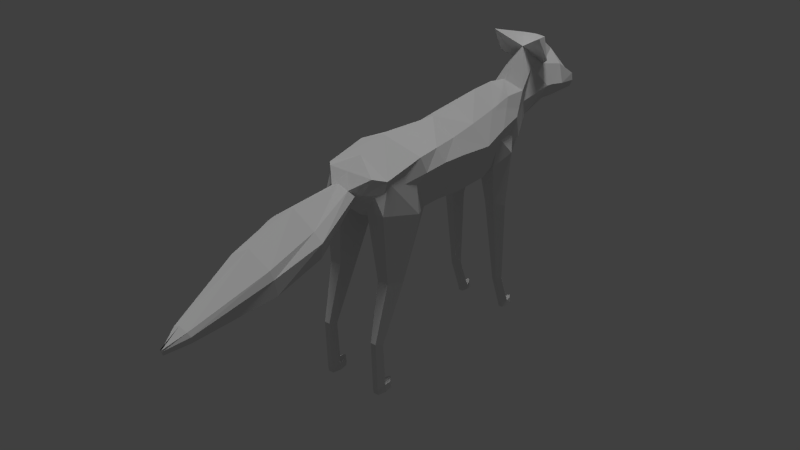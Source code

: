 # Source: wolf_fox2.blend  (saved by Blender 2.75.0; exported with 4.5.12 LTS)
import bpy
from mathutils import Matrix  # noqa: F401  (used for matrix-valued properties, if any)

bpy.ops.wm.read_factory_settings(use_empty=True)
scene = bpy.context.scene
scene.name = 'Scene'

# ---- collections
col_collection_1 = bpy.data.collections.new('Collection 1'); scene.collection.children.link(col_collection_1)

# ---- world
world_world = bpy.data.worlds.new('World'); scene.world = world_world
world_world.color = (0.05088, 0.05088, 0.05088)
world_world.use_sun_shadow = False
world_world.sun_shadow_jitter_overblur = 0.0
world_world.cycles.sampling_method = 'MANUAL'
world_world.cycles.sample_map_resolution = 256

# ---- lights
light_point = bpy.data.lights.new('Point', 'POINT')
light_point.transmission_factor = 0.0
light_point.energy = 100.0
light_point.shadow_buffer_clip_start = 0.5
light_point.shadow_soft_size = 0.1
light_point.shadow_maximum_resolution = 0.006
light_point.use_absolute_resolution = True
light_point.cycles.use_multiple_importance_sampling = False
light_sun = bpy.data.lights.new('Sun', 'SUN')
light_sun.transmission_factor = 0.0
light_sun.angle = 0.1993
light_sun.energy = 1.0
light_sun.shadow_buffer_clip_start = 0.5
light_sun.shadow_soft_size = 0.1
light_sun.shadow_cascade_max_distance = 1000.0
light_sun.cycles.use_multiple_importance_sampling = False

# ---- meshes
me_cube_002 = bpy.data.meshes.new('Cube.002')
me_cube_002.from_pydata([(0.0, 8.404, -0.007476), (0.0, 10.9, 0.03116), (0.4857, 8.453, -0.3137), (0.4711, 10.74, -0.2405), (0.7138, 8.451, -0.6078), (0.782, 11.12, -0.6414), (0.6578, 8.118, -1.332), (0.66, 11.17, -1.321), (0.0, 8.382, -1.67), (0.0, 11.44, -1.576), (0.4296, 13.27, -0.1582), (0.0, 13.25, 0.1558), (0.6802, 13.46, -0.5257), (0.5855, 13.44, -1.137), (0.0, 13.39, -1.659), (0.369, 15.55, -0.08524), (0.0, 15.25, 0.1658), (0.5752, 15.69, -0.4731), (0.566, 16.01, -0.9109), (0.0, 16.52, -1.249), (0.3513, 17.55, -0.1155), (0.0, 16.97, 0.08528), (0.3391, 17.78, -0.37), (0.3491, 17.92, -0.6596), (0.0, 18.17, -0.8806), (0.0, 3.166, 0.07342), (0.6929, 3.878, -0.246), (0.7787, 4.148, -0.5408), (0.6558, 4.448, -1.265), (0.0, 4.111, -1.478), (0.0, 0.877, -0.1155), (0.6722, 0.6032, -0.4137), (0.6312, 0.4595, -0.6641), (0.6327, 0.9566, -1.13), (0.0, 0.8406, -1.279), (0.0, -0.4059, -0.3118), (0.4809, -0.1074, -0.3616), (0.3461, -0.5043, -0.6697), (0.1821, -0.4968, -0.8826), (0.0, -0.5938, -0.9484), (0.0, -1.29, -0.4619), (0.1874, -1.174, -0.5567), (0.2592, -0.727, -0.6571), (0.1874, -0.8121, -0.8601), (0.0, -0.833, -0.9307), (0.0, -5.421, -0.4952), (0.4614, -5.381, -0.8048), (0.6398, -5.383, -0.9585), (0.5833, -5.299, -1.269), (0.0, -5.261, -1.459), (0.0, -14.89, -1.564), (0.1511, -14.81, -1.635), (0.2048, -14.71, -1.71), (0.1511, -14.54, -1.862), (0.0, -14.55, -1.915), (0.0, -16.36, -1.794), (0.0, -16.33, -1.821), (0.0, -16.3, -1.848), (0.0, -16.23, -1.904), (0.0, -16.23, -1.924), (0.2772, 19.03, 0.2631), (0.0, 19.23, 0.6121), (0.5708, 19.62, -0.1222), (0.4843, 19.49, -0.3763), (0.0, 19.88, -0.6587), (0.3192, 22.74, 0.07361), (0.0, 23.18, 0.3155), (0.5429, 21.87, -0.2355), (0.3236, 21.68, -0.5248), (0.0, 21.56, -0.6506), (0.09497, 26.09, -0.4216), (0.0, 26.1, -0.4294), (0.1503, 25.86, -0.5536), (0.1315, 25.6, -0.6676), (0.0, 25.43, -0.7574), (0.0, 21.09, 0.7465), (0.3316, 20.25, 0.2511), (0.4011, 20.4, -0.4237), (0.0, 20.59, -0.6852), (0.558, 20.39, -0.1489), (0.0, -9.223, -0.8458), (0.0, -8.944, -1.712), (0.5445, -8.963, -1.549), (0.5159, -9.11, -1.251), (0.4419, -9.152, -1.104), (0.5318, 18.34, 0.9241), (0.2448, 20.78, 0.7597), (0.554, 19.44, 0.4134), (0.5716, 4.844, -1.335), (0.5183, 3.998, -0.3423), (0.8446, 3.03, -1.218), (0.6748, 3.455, -0.4055), (0.6854, 0.09444, -1.029), (0.6485, 0.769, -0.4411), (0.3141, 0.09444, -1.029), (0.3141, 0.03361, -0.3475), (0.1549, 3.03, -1.218), (0.1549, 3.053, -0.2898), (0.5716, 2.609, -2.555), (0.7562, 1.805, -2.503), (0.6857, 0.5047, -2.42), (0.4576, 0.5047, -2.42), (0.3871, 1.805, -2.503), (0.5716, 0.4446, -3.691), (0.6634, 0.06369, -3.65), (0.6283, -0.5526, -3.583), (0.5149, -0.5526, -3.583), (0.4799, 0.06369, -3.65), (0.5716, 0.6757, -4.524), (0.6634, 0.2721, -4.561), (0.6283, -0.3809, -4.619), (0.5149, -0.3809, -4.619), (0.4799, 0.2721, -4.561), (0.5716, 0.7653, -4.734), (0.6634, 0.3547, -4.729), (0.6283, -0.3096, -4.723), (0.5149, -0.3096, -4.723), (0.4799, 0.3547, -4.729), (0.5716, 1.251, -4.535), (0.6634, 0.8474, -4.561), (0.4799, 0.8474, -4.561), (0.5716, 1.341, -4.709), (0.6634, 0.93, -4.705), (0.4799, 0.93, -4.705), (0.5084, 15.26, -1.395), (0.4878, 16.53, -0.847), (0.7026, 14.48, -1.092), (0.4981, 15.62, -0.6849), (0.6502, 12.46, -1.238), (0.6432, 13.09, -0.6754), (0.3109, 12.48, -1.264), (0.3034, 13.12, -0.6914), (0.2233, 14.53, -1.457), (0.2074, 15.25, -0.7975), (0.521, 14.82, -2.319), (0.6724, 14.1, -2.218), (0.5976, 12.96, -2.085), (0.4, 12.98, -2.103), (0.3527, 14.12, -2.248), (0.5289, 14.84, -3.98), (0.6029, 14.48, -3.958), (0.5729, 13.9, -3.931), (0.4804, 13.91, -3.936), (0.4531, 14.48, -3.967), (0.5196, 15.62, -4.604), (0.5965, 15.43, -4.604), (0.5711, 14.84, -4.608), (0.4784, 14.84, -4.61), (0.4466, 15.42, -4.608), (0.5231, 15.8, -4.724), (0.6, 15.44, -4.724), (0.5745, 14.96, -4.728), (0.4818, 14.96, -4.731), (0.45, 15.43, -4.728), (0.5467, 16.1, -4.57), (0.588, 15.87, -4.599), (0.468, 15.87, -4.602), (0.5304, 16.21, -4.704), (0.5997, 15.92, -4.721), (0.4498, 15.92, -4.726), (0.0, 5.853, -0.01201), (0.7499, 6.247, -0.5483), (0.5946, 6.048, -0.2781), (0.5568, 6.501, -1.347), (0.0, 6.137, -1.617)], [], [(0, 2, 3, 1), (2, 4, 5, 3), (4, 6, 7, 5), (6, 8, 9, 7), (162, 26, 27, 161), (9, 14, 13, 7), (13, 18, 17, 12), (5, 12, 10, 3), (3, 10, 11, 1), (7, 13, 12, 5), (18, 23, 22, 17), (10, 15, 16, 11), (14, 19, 18, 13), (12, 17, 15, 10), (23, 63, 62, 22), (15, 20, 21, 16), (19, 24, 23, 18), (17, 22, 20, 15), (27, 32, 33, 28), (160, 25, 26, 162), (161, 27, 28, 163), (163, 28, 29, 164), (32, 37, 38, 33), (25, 30, 31, 26), (28, 33, 34, 29), (26, 31, 32, 27), (36, 41, 42, 37), (30, 35, 36, 31), (33, 38, 39, 34), (31, 36, 37, 32), (43, 48, 49, 44), (37, 42, 43, 38), (35, 40, 41, 36), (38, 43, 44, 39), (82, 53, 54, 81), (41, 46, 47, 42), (42, 47, 48, 43), (40, 45, 46, 41), (53, 58, 59, 54), (84, 51, 52, 83), (83, 52, 53, 82), (80, 50, 51, 84), (55, 59, 58, 57, 56), (51, 56, 57, 52), (52, 57, 58, 53), (50, 55, 56, 51), (76, 65, 66, 75), (24, 64, 63, 23), (22, 62, 60, 20), (20, 60, 61, 21), (68, 73, 72, 67), (78, 69, 68, 77), (79, 67, 65, 76), (77, 68, 67, 79), (70, 72, 73, 74, 71), (65, 70, 71, 66), (69, 74, 73, 68), (67, 72, 70, 65), (63, 77, 79, 62), (62, 79, 76, 60), (64, 78, 77, 63), (76, 87, 85, 61), (45, 80, 84, 46), (47, 83, 82, 48), (46, 84, 83, 47), (48, 82, 81, 49), (60, 76, 61), (85, 87, 86), (75, 86, 87, 76), (61, 85, 86, 75), (88, 89, 91, 90), (90, 91, 93, 92), (92, 93, 95, 94), (91, 89, 97, 95, 93), (96, 97, 89, 88), (94, 95, 97, 96), (92, 94, 101, 100), (101, 102, 107, 106), (94, 96, 102, 101), (90, 92, 100, 99), (96, 88, 98, 102), (88, 90, 99, 98), (107, 103, 108, 112), (99, 100, 105, 104), (102, 98, 103, 107), (100, 101, 106, 105), (98, 99, 104, 103), (111, 112, 117, 116), (105, 106, 111, 110), (103, 104, 109, 108), (106, 107, 112, 111), (104, 105, 110, 109), (113, 114, 115, 116, 117), (109, 110, 115, 114), (114, 113, 121, 122), (110, 111, 116, 115), (113, 117, 123, 121), (120, 118, 121, 123), (118, 119, 122, 121), (117, 112, 120, 123), (112, 108, 118, 120), (108, 109, 119, 118), (109, 114, 122, 119), (124, 125, 127, 126), (126, 127, 129, 128), (128, 129, 131, 130), (127, 125, 133), (132, 133, 125, 124), (130, 131, 133, 132), (130, 132, 138, 137), (138, 134, 139, 143), (126, 128, 136, 135), (132, 124, 134, 138), (124, 126, 135, 134), (128, 130, 137, 136), (142, 143, 148, 147), (136, 137, 142, 141), (134, 135, 140, 139), (137, 138, 143, 142), (135, 136, 141, 140), (148, 144, 154, 156), (140, 141, 146, 145), (143, 139, 144, 148), (141, 142, 147, 146), (139, 140, 145, 144), (149, 150, 151, 152, 153), (146, 147, 152, 151), (145, 150, 158, 155), (147, 148, 153, 152), (145, 146, 151, 150), (156, 154, 157, 159), (154, 155, 158, 157), (144, 145, 155, 154), (153, 148, 156, 159), (149, 153, 159, 157), (150, 149, 157, 158), (6, 163, 164, 8), (4, 161, 163, 6), (0, 160, 162, 2), (2, 162, 161, 4), (131, 129, 127), (127, 133, 131)])
me_cube_002.use_remesh_preserve_volume = False
me_cube_002.use_remesh_preserve_attributes = False
me_cube_002.use_mirror_vertex_groups = False
me_cube_002.update()

# ---- objects
ob_point = bpy.data.objects.new('Point', light_point)
ob_sun = bpy.data.objects.new('Sun', light_sun)
ob_cube = bpy.data.objects.new('Cube', me_cube_002)

# ---- transforms, parenting, visibility, modifiers, constraints
ob_point.location = (6.472, 7.636, 10.44)
ob_point.lineart.crease_threshold = 0.0
ob_sun.location = (16.32, 5.038, 12.49)
ob_sun.lineart.crease_threshold = 0.0
ob_cube.location = (5.625, -2.651, 4.738)
ob_cube.scale = (1.0, 0.2673, 1.0)
ob_cube.lineart.crease_threshold = 0.0
_m = ob_cube.modifiers.new('Mirror', 'MIRROR')
_m.use_clip = True

# ---- collection membership
col_collection_1.objects.link(ob_point)
col_collection_1.objects.link(ob_sun)
col_collection_1.objects.link(ob_cube)

# ---- scene / render settings (as saved in the file)
scene.frame_start = 1; scene.frame_end = 250; scene.frame_set(1)
scene.render.engine = 'BLENDER_EEVEE_NEXT'
scene.render.resolution_percentage = 50
scene.render.dither_intensity = 0.0
scene.cycles.use_denoising = False
scene.cycles.samples = 10
scene.cycles.sampling_pattern = 'TABULATED_SOBOL'
scene.cycles.light_sampling_threshold = 0.0
scene.cycles.use_adaptive_sampling = False
scene.cycles.use_light_tree = False
scene.cycles.blur_glossy = 0.0
scene.cycles.pixel_filter_type = 'GAUSSIAN'
scene.cycles.sample_clamp_indirect = 0.0
scene.view_settings.view_transform = 'Standard'
bpy.context.view_layer.update()

# ---- added for rendering (the .blend has no active camera): camera
cam_auto = bpy.data.cameras.new('AutoCamera')
cam_auto.lens = 50.0
cam_auto.sensor_width = 36.0
cam_auto.clip_end = 1000.0
ob_auto_camera = bpy.data.objects.new('AutoCamera', cam_auto)
scene.collection.objects.link(ob_auto_camera)
ob_auto_camera.location = (17.462, -15.5536, 12.3027)
ob_auto_camera.rotation_euler = (1.09748, -7.21219e-08, 0.694738)
scene.camera = ob_auto_camera
bpy.context.view_layer.update()
